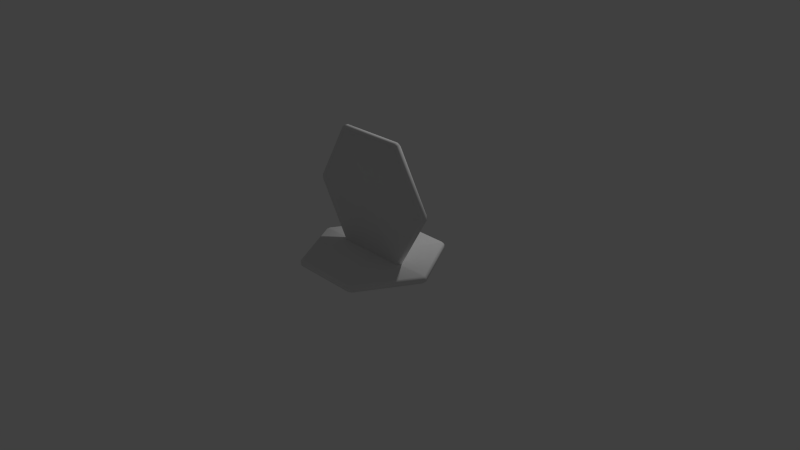 # Source: HexBase.blend  (saved by Blender 2.69.0; exported with 4.5.12 LTS)
import bpy
from mathutils import Matrix  # noqa: F401  (used for matrix-valued properties, if any)

bpy.ops.wm.read_factory_settings(use_empty=True)
scene = bpy.context.scene
scene.name = 'Scene'

# ---- collections
col_collection_1 = bpy.data.collections.new('Collection 1'); scene.collection.children.link(col_collection_1)

# ---- world
world_world = bpy.data.worlds.new('World'); scene.world = world_world
world_world.color = (0.05088, 0.05088, 0.05088)
world_world.use_sun_shadow = False
world_world.sun_shadow_jitter_overblur = 0.0
world_world.cycles.sampling_method = 'MANUAL'
world_world.cycles.sample_map_resolution = 256

# ---- cameras
cam_camera = bpy.data.cameras.new('Camera')
cam_camera.clip_end = 100.0
cam_camera.lens = 35.0
cam_camera.sensor_width = 32.0
cam_camera.sensor_height = 18.0
cam_camera.ortho_scale = 7.314
cam_camera.dof.focus_distance = 0.0
cam_camera.dof.aperture_fstop = 128.0

# ---- lights
light_lamp = bpy.data.lights.new('Lamp', 'POINT')
light_lamp.transmission_factor = 0.0
light_lamp.cutoff_distance = 30.0
light_lamp.energy = 100.0
light_lamp.shadow_buffer_clip_start = 1.001
light_lamp.shadow_soft_size = 0.1
light_lamp.shadow_maximum_resolution = 0.006
light_lamp.use_absolute_resolution = True
light_lamp.cycles.use_multiple_importance_sampling = False

# ---- meshes
me_cylinder = bpy.data.meshes.new('Cylinder')
me_cylinder.from_pydata([(0.475, 1.598, -0.05), (0.9089, 0.8465, -0.05), (0.04114, 0.8465, -0.05), (0.04114, 0.8465, 0.05), (0.9089, 0.8465, 0.05), (0.475, 1.598, 0.05), (0.4869, 1.625, -0.025), (0.4869, 1.625, 0.025), (0.9381, 0.8433, 0.025), (0.9381, 0.8433, -0.025), (0.04114, 0.799, -0.05), (0.9089, 0.799, -0.05), (0.475, 0.0475, -0.05), (0.04114, 0.799, 0.05), (0.475, 0.0475, 0.05), (0.9089, 0.799, 0.05), (0.9381, 0.8022, -0.025), (0.9381, 0.8022, 0.025), (0.4869, 0.02057, 0.025), (0.4869, 0.02057, -0.025), (0.0, 0.7752, -0.05), (0.4339, 0.02375, -0.05), (-0.4339, 0.02375, -0.05), (0.0, 0.7752, 0.05), (-0.4339, 0.02375, 0.05), (0.4339, 0.02375, 0.05), (0.4512, 5.96e-08, -0.025), (0.4512, 5.96e-08, 0.025), (-0.4512, 5.96e-08, 0.025), (-0.4512, 5.96e-08, -0.025), (-0.04114, 0.799, -0.05), (-0.475, 0.0475, -0.05), (-0.9089, 0.799, -0.05), (-0.04114, 0.799, 0.05), (-0.9089, 0.799, 0.05), (-0.475, 0.0475, 0.05), (-0.4869, 0.02057, -0.025), (-0.4869, 0.02057, 0.025), (-0.9381, 0.8022, 0.025), (-0.9381, 0.8022, -0.025), (-0.04114, 0.8465, -0.05), (-0.9089, 0.8465, -0.05), (-0.475, 1.598, -0.05), (-0.04114, 0.8465, 0.05), (-0.475, 1.598, 0.05), (-0.9089, 0.8465, 0.05), (-0.9381, 0.8433, -0.025), (-0.9381, 0.8433, 0.025), (-0.4869, 1.625, 0.025), (-0.4869, 1.625, -0.025), (0.0, 0.8702, -0.05), (-0.4339, 1.622, -0.05), (0.4339, 1.622, -0.05), (0.0, 0.8702, 0.05), (0.4339, 1.622, 0.05), (-0.4339, 1.622, 0.05), (-0.4512, 1.645, -0.025), (-0.4512, 1.645, 0.025), (0.4512, 1.645, 0.025), (0.4512, 1.645, -0.025)], [], [(0, 1, 2), (3, 4, 5), (6, 7, 8, 9), (10, 11, 12), (13, 14, 15), (16, 17, 18, 19), (20, 21, 22), (23, 24, 25), (26, 27, 28, 29), (30, 31, 32), (33, 34, 35), (36, 37, 38, 39), (40, 41, 42), (43, 44, 45), (46, 47, 48, 49), (50, 51, 52), (53, 54, 55), (56, 57, 58, 59), (2, 1, 11, 10), (3, 5, 54, 53), (10, 12, 21, 20), (4, 3, 13, 15), (5, 4, 8, 7), (16, 19, 12, 11), (19, 18, 27, 26), (20, 22, 31, 30), (14, 13, 23, 25), (15, 14, 18, 17), (55, 57, 48, 44), (26, 29, 22, 21), (29, 28, 37, 36), (30, 32, 41, 40), (24, 23, 33, 35), (45, 47, 38, 34), (35, 37, 28, 24), (39, 46, 41, 32), (25, 24, 28, 27), (29, 36, 31, 22), (36, 39, 32, 31), (39, 38, 47, 46), (49, 56, 51, 42), (40, 42, 51, 50), (34, 33, 43, 45), (11, 1, 9, 16), (40, 50, 2), (40, 2, 10), (30, 40, 10), (30, 10, 20), (15, 17, 8, 4), (35, 34, 38, 37), (19, 26, 21, 12), (46, 49, 42, 41), (49, 48, 57, 56), (25, 27, 18, 14), (55, 54, 58, 57), (44, 43, 53, 55), (1, 0, 6, 9), (43, 3, 53), (43, 13, 3), (43, 33, 13), (33, 23, 13), (7, 6, 59, 58), (45, 44, 48, 47), (9, 8, 17, 16), (56, 59, 52, 51), (7, 58, 54, 5), (0, 52, 59, 6), (0, 2, 50, 52)])
me_cylinder.polygons.foreach_set('use_smooth', [True] * 68)
_uv = me_cylinder.uv_layers.new(name='UV coord')
_uv.uv.foreach_set('vector', [0.0421, 0.7456, 0.4308, 0.9701, 0.4308, 0.5212, 0.424, 0.5222, 0.424, 0.9892, 0.01961, 0.7557, 0.02257, 0.7543, 0.01105, 0.7594, 0.4275, 0.9999, 0.4308, 0.99, 0.4554, 0.5212, 0.4554, 0.9701, 0.8441, 0.7456, 0.4496, 0.5222, 0.854, 0.7557, 0.4496, 0.9892, 0.4523, 0.99, 0.4494, 0.9999, 0.8658, 0.7594, 0.8606, 0.7543, 0.4677, 0.4999, 0.8564, 0.7244, 0.8564, 0.2754, 0.4624, 0.5, 0.8668, 0.2665, 0.8668, 0.7336, 0.8713, 0.7357, 0.8768, 0.7405, 0.8768, 0.2595, 0.8713, 0.2642, 0.4554, 0.4786, 0.8441, 0.2542, 0.4554, 0.02969, 0.4496, 0.4779, 0.4496, 0.01083, 0.854, 0.2444, 0.8606, 0.2456, 0.8658, 0.2406, 0.4494, 9.362e-05, 0.4523, 0.009829, 0.4308, 0.4786, 0.4308, 0.02969, 0.0421, 0.2542, 0.424, 0.4779, 0.01961, 0.2444, 0.424, 0.01083, 0.4308, 0.009829, 0.4275, 9.362e-05, 0.01105, 0.2406, 0.02257, 0.2456, 0.4185, 0.4999, 0.02981, 0.2754, 0.02981, 0.7244, 0.4113, 0.5, 0.00683, 0.7336, 0.00683, 0.2665, 0.01183, 0.2642, 9.406e-05, 0.2595, 9.362e-05, 0.7405, 0.01183, 0.7357, 0.4308, 0.5212, 0.4308, 0.9701, 0.4554, 0.9701, 0.4554, 0.5212, 0.424, 0.5222, 0.01961, 0.7557, 0.00683, 0.7336, 0.4113, 0.5, 0.4554, 0.5212, 0.8441, 0.7456, 0.8564, 0.7244, 0.4677, 0.4999, 0.424, 0.9892, 0.424, 0.5222, 0.4496, 0.5222, 0.4496, 0.9892, 0.01961, 0.7557, 0.424, 0.9892, 0.4275, 0.9999, 0.01105, 0.7594, 0.4523, 0.99, 0.8606, 0.7543, 0.8441, 0.7456, 0.4554, 0.9701, 0.8606, 0.7543, 0.8658, 0.7594, 0.8768, 0.7405, 0.8713, 0.7357, 0.4677, 0.4999, 0.8564, 0.2754, 0.8441, 0.2542, 0.4554, 0.4786, 0.854, 0.7557, 0.4496, 0.5222, 0.4624, 0.5, 0.8668, 0.7336, 0.4496, 0.9892, 0.854, 0.7557, 0.8658, 0.7594, 0.4494, 0.9999, 0.00683, 0.2665, 9.406e-05, 0.2595, 0.01105, 0.2406, 0.01961, 0.2444, 0.8713, 0.7357, 0.8713, 0.2642, 0.8564, 0.2754, 0.8564, 0.7244, 0.8713, 0.2642, 0.8768, 0.2595, 0.8658, 0.2406, 0.8606, 0.2456, 0.4554, 0.4786, 0.4554, 0.02969, 0.4308, 0.02969, 0.4308, 0.4786, 0.8668, 0.2665, 0.4624, 0.5, 0.4496, 0.4779, 0.854, 0.2444, 0.424, 0.01083, 0.4275, 9.362e-05, 0.4494, 9.362e-05, 0.4496, 0.01083, 0.854, 0.2444, 0.8658, 0.2406, 0.8768, 0.2595, 0.8668, 0.2665, 0.4523, 0.009829, 0.4308, 0.009829, 0.4308, 0.02969, 0.4554, 0.02969, 0.8668, 0.7336, 0.8668, 0.2665, 0.8768, 0.2595, 0.8768, 0.7405, 0.8713, 0.2642, 0.8606, 0.2456, 0.8441, 0.2542, 0.8564, 0.2754, 0.8606, 0.2456, 0.4523, 0.009829, 0.4554, 0.02969, 0.8441, 0.2542, 0.4523, 0.009829, 0.4494, 9.362e-05, 0.4275, 9.362e-05, 0.4308, 0.009829, 0.02257, 0.2456, 0.01183, 0.2642, 0.02981, 0.2754, 0.0421, 0.2542, 0.4308, 0.4786, 0.0421, 0.2542, 0.02981, 0.2754, 0.4185, 0.4999, 0.4496, 0.01083, 0.4496, 0.4779, 0.424, 0.4779, 0.424, 0.01083, 0.4554, 0.9701, 0.4308, 0.9701, 0.4308, 0.99, 0.4523, 0.99, 0.4308, 0.4786, 0.4185, 0.4999, 0.4308, 0.5212, 0.4308, 0.4786, 0.4308, 0.5212, 0.4554, 0.5212, 0.4554, 0.4786, 0.4308, 0.4786, 0.4554, 0.5212, 0.4554, 0.4786, 0.4554, 0.5212, 0.4677, 0.4999, 0.4496, 0.9892, 0.4494, 0.9999, 0.4275, 0.9999, 0.424, 0.9892, 0.854, 0.2444, 0.4496, 0.01083, 0.4494, 9.362e-05, 0.8658, 0.2406, 0.8606, 0.7543, 0.8713, 0.7357, 0.8564, 0.7244, 0.8441, 0.7456, 0.4308, 0.009829, 0.02257, 0.2456, 0.0421, 0.2542, 0.4308, 0.02969, 0.02257, 0.2456, 0.01105, 0.2406, 9.406e-05, 0.2595, 0.01183, 0.2642, 0.8668, 0.7336, 0.8768, 0.7405, 0.8658, 0.7594, 0.854, 0.7557, 0.00683, 0.2665, 0.00683, 0.7336, 9.362e-05, 0.7405, 9.406e-05, 0.2595, 0.01961, 0.2444, 0.424, 0.4779, 0.4113, 0.5, 0.00683, 0.2665, 0.4308, 0.9701, 0.0421, 0.7456, 0.02257, 0.7543, 0.4308, 0.99, 0.424, 0.4779, 0.424, 0.5222, 0.4113, 0.5, 0.424, 0.4779, 0.4496, 0.5222, 0.424, 0.5222, 0.424, 0.4779, 0.4496, 0.4779, 0.4496, 0.5222, 0.4496, 0.4779, 0.4624, 0.5, 0.4496, 0.5222, 0.01105, 0.7594, 0.02257, 0.7543, 0.01183, 0.7357, 9.362e-05, 0.7405, 0.424, 0.01083, 0.01961, 0.2444, 0.01105, 0.2406, 0.4275, 9.362e-05, 0.4308, 0.99, 0.4275, 0.9999, 0.4494, 0.9999, 0.4523, 0.99, 0.01183, 0.2642, 0.01183, 0.7357, 0.02981, 0.7244, 0.02981, 0.2754, 0.01105, 0.7594, 9.362e-05, 0.7405, 0.00683, 0.7336, 0.01961, 0.7557, 0.0421, 0.7456, 0.02981, 0.7244, 0.01183, 0.7357, 0.02257, 0.7543, 0.0421, 0.7456, 0.4308, 0.5212, 0.4185, 0.4999, 0.02981, 0.7244])
me_cylinder.use_remesh_preserve_volume = False
me_cylinder.use_remesh_preserve_attributes = False
me_cylinder.use_mirror_vertex_groups = False
me_cylinder.update()
me_cylinder_001 = bpy.data.meshes.new('Cylinder.001')
me_cylinder_001.from_pydata([(0.475, 0.7752, -0.05), (0.9089, 0.02375, -0.05), (0.04114, 0.02375, -0.05), (0.04114, 0.02375, 0.05), (0.9089, 0.02375, 0.05), (0.475, 0.7752, 0.05), (0.4869, 0.8022, -0.025), (0.4869, 0.8022, 0.025), (0.9381, 0.02057, 0.025), (0.9381, 0.02057, -0.025), (0.04114, -0.02375, -0.05), (0.9089, -0.02375, -0.05), (0.475, -0.7752, -0.05), (0.04114, -0.02375, 0.05), (0.475, -0.7752, 0.05), (0.9089, -0.02375, 0.05), (0.9381, -0.02057, -0.025), (0.9381, -0.02057, 0.025), (0.4869, -0.8022, 0.025), (0.4869, -0.8022, -0.025), (0.0, -0.0475, -0.05), (0.4339, -0.799, -0.05), (-0.4339, -0.799, -0.05), (0.0, -0.0475, 0.05), (-0.4339, -0.799, 0.05), (0.4339, -0.799, 0.05), (0.4512, -0.8227, -0.025), (0.4512, -0.8227, 0.025), (-0.4512, -0.8227, 0.025), (-0.4512, -0.8227, -0.025), (-0.04114, -0.02375, -0.05), (-0.475, -0.7752, -0.05), (-0.9089, -0.02375, -0.05), (-0.04114, -0.02375, 0.05), (-0.9089, -0.02375, 0.05), (-0.475, -0.7752, 0.05), (-0.4869, -0.8022, -0.025), (-0.4869, -0.8022, 0.025), (-0.9381, -0.02057, 0.025), (-0.9381, -0.02057, -0.025), (-0.04114, 0.02375, -0.05), (-0.9089, 0.02375, -0.05), (-0.475, 0.7752, -0.05), (-0.04114, 0.02375, 0.05), (-0.475, 0.7752, 0.05), (-0.9089, 0.02375, 0.05), (-0.9381, 0.02057, -0.025), (-0.9381, 0.02057, 0.025), (-0.4869, 0.8022, 0.025), (-0.4869, 0.8022, -0.025), (0.0, 0.0475, -0.05), (-0.4339, 0.799, -0.05), (0.4339, 0.799, -0.05), (0.0, 0.0475, 0.05), (0.4339, 0.799, 0.05), (-0.4339, 0.799, 0.05), (-0.4512, 0.8227, -0.025), (-0.4512, 0.8227, 0.025), (0.4512, 0.8227, 0.025), (0.4512, 0.8227, -0.025)], [], [(0, 1, 2), (3, 4, 5), (6, 7, 8, 9), (10, 11, 12), (13, 14, 15), (16, 17, 18, 19), (20, 21, 22), (23, 24, 25), (26, 27, 28, 29), (30, 31, 32), (33, 34, 35), (36, 37, 38, 39), (40, 41, 42), (43, 44, 45), (46, 47, 48, 49), (50, 51, 52), (53, 54, 55), (56, 57, 58, 59), (2, 1, 11, 10), (3, 5, 54, 53), (10, 12, 21, 20), (4, 3, 13, 15), (5, 4, 8, 7), (16, 19, 12, 11), (19, 18, 27, 26), (20, 22, 31, 30), (14, 13, 23, 25), (15, 14, 18, 17), (55, 57, 48, 44), (26, 29, 22, 21), (29, 28, 37, 36), (30, 32, 41, 40), (24, 23, 33, 35), (45, 47, 38, 34), (35, 37, 28, 24), (39, 46, 41, 32), (25, 24, 28, 27), (29, 36, 31, 22), (36, 39, 32, 31), (39, 38, 47, 46), (49, 56, 51, 42), (40, 42, 51, 50), (34, 33, 43, 45), (11, 1, 9, 16), (40, 50, 2), (40, 2, 10), (30, 40, 10), (30, 10, 20), (15, 17, 8, 4), (35, 34, 38, 37), (19, 26, 21, 12), (46, 49, 42, 41), (49, 48, 57, 56), (25, 27, 18, 14), (55, 54, 58, 57), (44, 43, 53, 55), (1, 0, 6, 9), (43, 3, 53), (43, 13, 3), (43, 33, 13), (33, 23, 13), (7, 6, 59, 58), (45, 44, 48, 47), (9, 8, 17, 16), (56, 59, 52, 51), (7, 58, 54, 5), (0, 52, 59, 6), (0, 2, 50, 52)])
me_cylinder_001.polygons.foreach_set('use_smooth', [True] * 68)
_uv = me_cylinder_001.uv_layers.new(name='UVMap')
_uv.uv.foreach_set('vector', [0.0421, 0.7456, 0.4308, 0.9701, 0.4308, 0.5212, 0.424, 0.5222, 0.424, 0.9892, 0.01961, 0.7557, 0.02257, 0.7543, 0.01105, 0.7594, 0.4275, 0.9999, 0.4308, 0.99, 0.4554, 0.5212, 0.4554, 0.9701, 0.8441, 0.7456, 0.4496, 0.5222, 0.854, 0.7557, 0.4496, 0.9892, 0.4523, 0.99, 0.4494, 0.9999, 0.8658, 0.7594, 0.8606, 0.7543, 0.4677, 0.4999, 0.8564, 0.7244, 0.8564, 0.2754, 0.4624, 0.5, 0.8668, 0.2665, 0.8668, 0.7336, 0.8713, 0.7357, 0.8768, 0.7405, 0.8768, 0.2595, 0.8713, 0.2642, 0.4554, 0.4786, 0.8441, 0.2542, 0.4554, 0.02969, 0.4496, 0.4779, 0.4496, 0.01083, 0.854, 0.2444, 0.8606, 0.2456, 0.8658, 0.2406, 0.4494, 9.362e-05, 0.4523, 0.009829, 0.4308, 0.4786, 0.4308, 0.02969, 0.0421, 0.2542, 0.424, 0.4779, 0.01961, 0.2444, 0.424, 0.01083, 0.4308, 0.009829, 0.4275, 9.362e-05, 0.01105, 0.2406, 0.02257, 0.2456, 0.4185, 0.4999, 0.02981, 0.2754, 0.02981, 0.7244, 0.4113, 0.5, 0.00683, 0.7336, 0.00683, 0.2665, 0.01183, 0.2642, 9.406e-05, 0.2595, 9.362e-05, 0.7405, 0.01183, 0.7357, 0.4308, 0.5212, 0.4308, 0.9701, 0.4554, 0.9701, 0.4554, 0.5212, 0.424, 0.5222, 0.01961, 0.7557, 0.00683, 0.7336, 0.4113, 0.5, 0.4554, 0.5212, 0.8441, 0.7456, 0.8564, 0.7244, 0.4677, 0.4999, 0.424, 0.9892, 0.424, 0.5222, 0.4496, 0.5222, 0.4496, 0.9892, 0.01961, 0.7557, 0.424, 0.9892, 0.4275, 0.9999, 0.01105, 0.7594, 0.4523, 0.99, 0.8606, 0.7543, 0.8441, 0.7456, 0.4554, 0.9701, 0.8606, 0.7543, 0.8658, 0.7594, 0.8768, 0.7405, 0.8713, 0.7357, 0.4677, 0.4999, 0.8564, 0.2754, 0.8441, 0.2542, 0.4554, 0.4786, 0.854, 0.7557, 0.4496, 0.5222, 0.4624, 0.5, 0.8668, 0.7336, 0.4496, 0.9892, 0.854, 0.7557, 0.8658, 0.7594, 0.4494, 0.9999, 0.00683, 0.2665, 9.406e-05, 0.2595, 0.01105, 0.2406, 0.01961, 0.2444, 0.8713, 0.7357, 0.8713, 0.2642, 0.8564, 0.2754, 0.8564, 0.7244, 0.8713, 0.2642, 0.8768, 0.2595, 0.8658, 0.2406, 0.8606, 0.2456, 0.4554, 0.4786, 0.4554, 0.02969, 0.4308, 0.02969, 0.4308, 0.4786, 0.8668, 0.2665, 0.4624, 0.5, 0.4496, 0.4779, 0.854, 0.2444, 0.424, 0.01083, 0.4275, 9.362e-05, 0.4494, 9.362e-05, 0.4496, 0.01083, 0.854, 0.2444, 0.8658, 0.2406, 0.8768, 0.2595, 0.8668, 0.2665, 0.4523, 0.009829, 0.4308, 0.009829, 0.4308, 0.02969, 0.4554, 0.02969, 0.8668, 0.7336, 0.8668, 0.2665, 0.8768, 0.2595, 0.8768, 0.7405, 0.8713, 0.2642, 0.8606, 0.2456, 0.8441, 0.2542, 0.8564, 0.2754, 0.8606, 0.2456, 0.4523, 0.009829, 0.4554, 0.02969, 0.8441, 0.2542, 0.4523, 0.009829, 0.4494, 9.362e-05, 0.4275, 9.362e-05, 0.4308, 0.009829, 0.02257, 0.2456, 0.01183, 0.2642, 0.02981, 0.2754, 0.0421, 0.2542, 0.4308, 0.4786, 0.0421, 0.2542, 0.02981, 0.2754, 0.4185, 0.4999, 0.4496, 0.01083, 0.4496, 0.4779, 0.424, 0.4779, 0.424, 0.01083, 0.4554, 0.9701, 0.4308, 0.9701, 0.4308, 0.99, 0.4523, 0.99, 0.4308, 0.4786, 0.4185, 0.4999, 0.4308, 0.5212, 0.4308, 0.4786, 0.4308, 0.5212, 0.4554, 0.5212, 0.4554, 0.4786, 0.4308, 0.4786, 0.4554, 0.5212, 0.4554, 0.4786, 0.4554, 0.5212, 0.4677, 0.4999, 0.4496, 0.9892, 0.4494, 0.9999, 0.4275, 0.9999, 0.424, 0.9892, 0.854, 0.2444, 0.4496, 0.01083, 0.4494, 9.362e-05, 0.8658, 0.2406, 0.8606, 0.7543, 0.8713, 0.7357, 0.8564, 0.7244, 0.8441, 0.7456, 0.4308, 0.009829, 0.02257, 0.2456, 0.0421, 0.2542, 0.4308, 0.02969, 0.02257, 0.2456, 0.01105, 0.2406, 9.406e-05, 0.2595, 0.01183, 0.2642, 0.8668, 0.7336, 0.8768, 0.7405, 0.8658, 0.7594, 0.854, 0.7557, 0.00683, 0.2665, 0.00683, 0.7336, 9.362e-05, 0.7405, 9.406e-05, 0.2595, 0.01961, 0.2444, 0.424, 0.4779, 0.4113, 0.5, 0.00683, 0.2665, 0.4308, 0.9701, 0.0421, 0.7456, 0.02257, 0.7543, 0.4308, 0.99, 0.424, 0.4779, 0.424, 0.5222, 0.4113, 0.5, 0.424, 0.4779, 0.4496, 0.5222, 0.424, 0.5222, 0.424, 0.4779, 0.4496, 0.4779, 0.4496, 0.5222, 0.4496, 0.4779, 0.4624, 0.5, 0.4496, 0.5222, 0.01105, 0.7594, 0.02257, 0.7543, 0.01183, 0.7357, 9.362e-05, 0.7405, 0.424, 0.01083, 0.01961, 0.2444, 0.01105, 0.2406, 0.4275, 9.362e-05, 0.4308, 0.99, 0.4275, 0.9999, 0.4494, 0.9999, 0.4523, 0.99, 0.01183, 0.2642, 0.01183, 0.7357, 0.02981, 0.7244, 0.02981, 0.2754, 0.01105, 0.7594, 9.362e-05, 0.7405, 0.00683, 0.7336, 0.01961, 0.7557, 0.0421, 0.7456, 0.02981, 0.7244, 0.01183, 0.7357, 0.02257, 0.7543, 0.0421, 0.7456, 0.4308, 0.5212, 0.4185, 0.4999, 0.02981, 0.7244])
me_cylinder_001.use_remesh_preserve_volume = False
me_cylinder_001.use_remesh_preserve_attributes = False
me_cylinder_001.use_mirror_vertex_groups = False
me_cylinder_001.update()

# ---- objects
ob_cylinder = bpy.data.objects.new('Cylinder', me_cylinder)
ob_lamp = bpy.data.objects.new('Lamp', light_lamp)
ob_camera = bpy.data.objects.new('Camera', cam_camera)
ob_cylinder_001 = bpy.data.objects.new('Cylinder.001', me_cylinder_001)

# ---- transforms, parenting, visibility, modifiers, constraints
ob_cylinder.location = (0.0, 5.684e-14, -5.96e-08)
ob_cylinder.rotation_euler = (1.571, -0.0, 0.0)
ob_cylinder.scale = (0.9999, 0.9997, 1.0)
ob_cylinder.lineart.crease_threshold = 0.0
ob_lamp.location = (0.4081, 2.387, 3.13)
ob_lamp.rotation_euler = (0.6503, 0.05522, 1.866)
ob_lamp.lock_rotations_4d = False
ob_lamp.empty_display_type = 'ARROWS'
ob_lamp.color = (0.0, 0.0, 0.0, 0.0)
ob_lamp.lineart.crease_threshold = 0.0
ob_camera.location = (7.481, -6.508, 5.344)
ob_camera.rotation_euler = (1.109, 0.01082, 0.8149)
ob_camera.lock_rotations_4d = False
ob_camera.empty_display_type = 'ARROWS'
ob_camera.color = (0.0, 0.0, 0.0, 0.0)
ob_camera.display_type = 'WIRE'
ob_camera.lineart.crease_threshold = 0.0
ob_cylinder_001.location = (0.0, 0.0, 0.0)
ob_cylinder_001.scale = (0.9999, 0.9997, 1.0)
ob_cylinder_001.lineart.crease_threshold = 0.0

# ---- collection membership
col_collection_1.objects.link(ob_cylinder)
col_collection_1.objects.link(ob_lamp)
col_collection_1.objects.link(ob_camera)
col_collection_1.objects.link(ob_cylinder_001)

# ---- scene / render settings (as saved in the file)
scene.camera = ob_camera
scene.frame_start = 1; scene.frame_end = 250; scene.frame_set(1)
scene.render.engine = 'BLENDER_EEVEE_NEXT'
scene.render.image_settings.compression = 90
scene.render.resolution_percentage = 50
scene.render.dither_intensity = 0.0
scene.cycles.use_denoising = False
scene.cycles.samples = 10
scene.cycles.sampling_pattern = 'TABULATED_SOBOL'
scene.cycles.light_sampling_threshold = 0.0
scene.cycles.use_adaptive_sampling = False
scene.cycles.use_light_tree = False
scene.cycles.blur_glossy = 0.0
scene.cycles.volume_bounces = 1
scene.cycles.pixel_filter_type = 'GAUSSIAN'
scene.cycles.sample_clamp_indirect = 0.0
scene.view_settings.view_transform = 'Standard'
bpy.context.view_layer.update()
